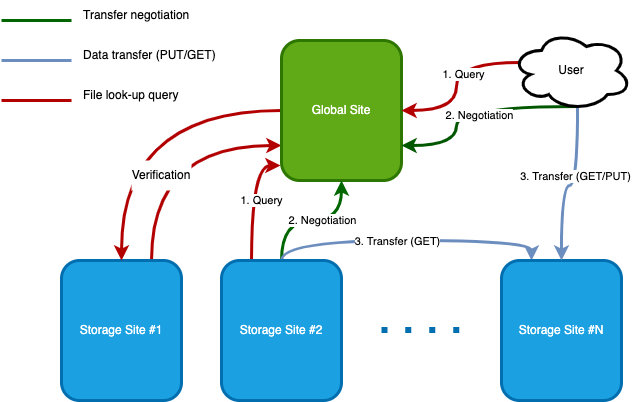

The diagram above was exported from draw.io. Its source (the exported page's mxGraphModel, read from the mxfile embedded in the PNG):
<mxGraphModel dx="1114" dy="854" grid="1" gridSize="10" guides="1" tooltips="1" connect="1" arrows="1" fold="1" page="1" pageScale="1" pageWidth="850" pageHeight="1100" background="#FFFFFF" math="0" shadow="0">
  <root>
    <mxCell id="0" />
    <mxCell id="1" parent="0" />
    <mxCell id="KWRzKJvmW2W52WDrIUrC-17" style="edgeStyle=orthogonalEdgeStyle;curved=1;rounded=0;orthogonalLoop=1;jettySize=auto;html=1;exitX=0.75;exitY=0;exitDx=0;exitDy=0;entryX=0;entryY=0.75;entryDx=0;entryDy=0;strokeColor=#B20000;strokeWidth=3;fillColor=#e51400;" parent="1" source="KWRzKJvmW2W52WDrIUrC-4" target="KWRzKJvmW2W52WDrIUrC-5" edge="1">
      <mxGeometry relative="1" as="geometry" />
    </mxCell>
    <mxCell id="KWRzKJvmW2W52WDrIUrC-4" value="Storage Site #1" style="rounded=1;whiteSpace=wrap;html=1;fillColor=#1ba1e2;fontColor=#ffffff;strokeColor=#006EAF;strokeWidth=3;" parent="1" vertex="1">
      <mxGeometry x="80" y="280" width="120" height="140" as="geometry" />
    </mxCell>
    <mxCell id="KWRzKJvmW2W52WDrIUrC-22" style="edgeStyle=orthogonalEdgeStyle;curved=1;rounded=0;orthogonalLoop=1;jettySize=auto;html=1;exitX=0;exitY=0.5;exitDx=0;exitDy=0;entryX=0.5;entryY=0;entryDx=0;entryDy=0;strokeColor=#B20000;strokeWidth=3;fillColor=#e51400;" parent="1" source="KWRzKJvmW2W52WDrIUrC-5" target="KWRzKJvmW2W52WDrIUrC-4" edge="1">
      <mxGeometry relative="1" as="geometry" />
    </mxCell>
    <mxCell id="KWRzKJvmW2W52WDrIUrC-5" value="Global Site" style="rounded=1;whiteSpace=wrap;html=1;fillColor=#60a917;fontColor=#ffffff;strokeColor=#2D7600;strokeWidth=3;" parent="1" vertex="1">
      <mxGeometry x="300" y="60" width="120" height="140" as="geometry" />
    </mxCell>
    <mxCell id="KWRzKJvmW2W52WDrIUrC-18" style="edgeStyle=orthogonalEdgeStyle;curved=1;rounded=0;orthogonalLoop=1;jettySize=auto;html=1;exitX=0.5;exitY=0;exitDx=0;exitDy=0;strokeColor=#006600;strokeWidth=3;entryX=0.5;entryY=1;entryDx=0;entryDy=0;" parent="1" source="KWRzKJvmW2W52WDrIUrC-6" target="KWRzKJvmW2W52WDrIUrC-5" edge="1">
      <mxGeometry relative="1" as="geometry">
        <mxPoint x="360" y="200" as="targetPoint" />
        <Array as="points">
          <mxPoint x="300" y="240" />
          <mxPoint x="360" y="240" />
        </Array>
      </mxGeometry>
    </mxCell>
    <mxCell id="KWRzKJvmW2W52WDrIUrC-45" value="2. Negotiation" style="edgeLabel;html=1;align=center;verticalAlign=middle;resizable=0;points=[];" parent="KWRzKJvmW2W52WDrIUrC-18" vertex="1" connectable="0">
      <mxGeometry x="0.1429" y="1" relative="1" as="geometry">
        <mxPoint as="offset" />
      </mxGeometry>
    </mxCell>
    <mxCell id="KWRzKJvmW2W52WDrIUrC-41" style="edgeStyle=orthogonalEdgeStyle;curved=1;rounded=0;orthogonalLoop=1;jettySize=auto;html=1;exitX=0.5;exitY=0;exitDx=0;exitDy=0;entryX=0.25;entryY=0;entryDx=0;entryDy=0;strokeColor=#6c8ebf;strokeWidth=3;fillColor=#dae8fc;" parent="1" source="KWRzKJvmW2W52WDrIUrC-6" target="KWRzKJvmW2W52WDrIUrC-7" edge="1">
      <mxGeometry relative="1" as="geometry">
        <Array as="points">
          <mxPoint x="300" y="260" />
          <mxPoint x="550" y="260" />
        </Array>
      </mxGeometry>
    </mxCell>
    <mxCell id="KWRzKJvmW2W52WDrIUrC-46" value="&lt;div&gt;3. Transfer (GET)&lt;/div&gt;" style="edgeLabel;html=1;align=center;verticalAlign=middle;resizable=0;points=[];" parent="KWRzKJvmW2W52WDrIUrC-41" vertex="1" connectable="0">
      <mxGeometry x="-0.0667" relative="1" as="geometry">
        <mxPoint as="offset" />
      </mxGeometry>
    </mxCell>
    <mxCell id="KWRzKJvmW2W52WDrIUrC-50" value="1. Query" style="edgeStyle=orthogonalEdgeStyle;curved=1;rounded=0;orthogonalLoop=1;jettySize=auto;html=1;exitX=0.25;exitY=0;exitDx=0;exitDy=0;entryX=-0.008;entryY=0.893;entryDx=0;entryDy=0;strokeColor=#B20000;strokeWidth=3;fillColor=#e51400;entryPerimeter=0;" parent="1" source="KWRzKJvmW2W52WDrIUrC-6" target="KWRzKJvmW2W52WDrIUrC-5" edge="1">
      <mxGeometry x="-0.0326" y="-10" relative="1" as="geometry">
        <mxPoint as="offset" />
      </mxGeometry>
    </mxCell>
    <mxCell id="KWRzKJvmW2W52WDrIUrC-6" value="Storage Site #2" style="rounded=1;whiteSpace=wrap;html=1;fillColor=#1ba1e2;fontColor=#ffffff;strokeColor=#006EAF;strokeWidth=3;perimeterSpacing=0;" parent="1" vertex="1">
      <mxGeometry x="240" y="280" width="120" height="140" as="geometry" />
    </mxCell>
    <mxCell id="KWRzKJvmW2W52WDrIUrC-7" value="Storage Site #N" style="rounded=1;whiteSpace=wrap;html=1;fillColor=#1ba1e2;fontColor=#ffffff;strokeColor=#006EAF;strokeWidth=3;" parent="1" vertex="1">
      <mxGeometry x="520" y="280" width="120" height="140" as="geometry" />
    </mxCell>
    <mxCell id="KWRzKJvmW2W52WDrIUrC-29" style="edgeStyle=orthogonalEdgeStyle;curved=1;rounded=0;orthogonalLoop=1;jettySize=auto;html=1;exitX=0.07;exitY=0.4;exitDx=0;exitDy=0;exitPerimeter=0;entryX=1;entryY=0.5;entryDx=0;entryDy=0;strokeColor=#B20000;strokeWidth=3;fillColor=#e51400;" parent="1" source="KWRzKJvmW2W52WDrIUrC-28" target="KWRzKJvmW2W52WDrIUrC-5" edge="1">
      <mxGeometry relative="1" as="geometry" />
    </mxCell>
    <mxCell id="KWRzKJvmW2W52WDrIUrC-42" value="1. Query" style="edgeLabel;html=1;align=center;verticalAlign=middle;resizable=0;points=[];" parent="KWRzKJvmW2W52WDrIUrC-29" vertex="1" connectable="0">
      <mxGeometry x="-0.0937" y="6" relative="1" as="geometry">
        <mxPoint as="offset" />
      </mxGeometry>
    </mxCell>
    <mxCell id="KWRzKJvmW2W52WDrIUrC-30" style="edgeStyle=orthogonalEdgeStyle;curved=1;rounded=0;orthogonalLoop=1;jettySize=auto;html=1;exitX=0.55;exitY=0.95;exitDx=0;exitDy=0;exitPerimeter=0;strokeColor=#6c8ebf;strokeWidth=3;entryX=0.5;entryY=0;entryDx=0;entryDy=0;fillColor=#dae8fc;" parent="1" source="KWRzKJvmW2W52WDrIUrC-28" target="KWRzKJvmW2W52WDrIUrC-7" edge="1">
      <mxGeometry relative="1" as="geometry" />
    </mxCell>
    <mxCell id="KWRzKJvmW2W52WDrIUrC-44" value="3. Transfer (GET/PUT)" style="edgeLabel;html=1;align=center;verticalAlign=middle;resizable=0;points=[];" parent="KWRzKJvmW2W52WDrIUrC-30" vertex="1" connectable="0">
      <mxGeometry x="-0.1882" y="-3" relative="1" as="geometry">
        <mxPoint as="offset" />
      </mxGeometry>
    </mxCell>
    <mxCell id="KWRzKJvmW2W52WDrIUrC-39" style="edgeStyle=orthogonalEdgeStyle;curved=1;rounded=0;orthogonalLoop=1;jettySize=auto;html=1;exitX=0.55;exitY=0.95;exitDx=0;exitDy=0;exitPerimeter=0;entryX=1;entryY=0.75;entryDx=0;entryDy=0;strokeColor=#005700;strokeWidth=3;fillColor=#008a00;" parent="1" source="KWRzKJvmW2W52WDrIUrC-28" target="KWRzKJvmW2W52WDrIUrC-5" edge="1">
      <mxGeometry relative="1" as="geometry" />
    </mxCell>
    <mxCell id="KWRzKJvmW2W52WDrIUrC-43" value="2. Negotiation" style="edgeLabel;html=1;align=center;verticalAlign=middle;resizable=0;points=[];" parent="KWRzKJvmW2W52WDrIUrC-39" vertex="1" connectable="0">
      <mxGeometry x="-0.0791" y="8" relative="1" as="geometry">
        <mxPoint as="offset" />
      </mxGeometry>
    </mxCell>
    <mxCell id="KWRzKJvmW2W52WDrIUrC-28" value="User" style="ellipse;shape=cloud;whiteSpace=wrap;html=1;strokeWidth=3;" parent="1" vertex="1">
      <mxGeometry x="530" y="50" width="120" height="80" as="geometry" />
    </mxCell>
    <mxCell id="KWRzKJvmW2W52WDrIUrC-32" value="" style="endArrow=none;html=1;rounded=0;strokeColor=#006600;strokeWidth=3;curved=1;" parent="1" edge="1">
      <mxGeometry width="50" height="50" relative="1" as="geometry">
        <mxPoint x="20" y="40" as="sourcePoint" />
        <mxPoint x="90" y="40" as="targetPoint" />
      </mxGeometry>
    </mxCell>
    <mxCell id="KWRzKJvmW2W52WDrIUrC-33" value="" style="endArrow=none;html=1;rounded=0;strokeColor=#6c8ebf;strokeWidth=3;curved=1;fillColor=#dae8fc;" parent="1" edge="1">
      <mxGeometry width="50" height="50" relative="1" as="geometry">
        <mxPoint x="20" y="80" as="sourcePoint" />
        <mxPoint x="90" y="80" as="targetPoint" />
      </mxGeometry>
    </mxCell>
    <mxCell id="KWRzKJvmW2W52WDrIUrC-34" value="" style="endArrow=none;html=1;rounded=0;strokeColor=#B20000;strokeWidth=3;curved=1;fillColor=#e51400;" parent="1" edge="1">
      <mxGeometry width="50" height="50" relative="1" as="geometry">
        <mxPoint x="20" y="120" as="sourcePoint" />
        <mxPoint x="90" y="120" as="targetPoint" />
      </mxGeometry>
    </mxCell>
    <mxCell id="KWRzKJvmW2W52WDrIUrC-35" value="Transfer negotiation" style="text;html=1;strokeColor=none;fillColor=none;align=left;verticalAlign=middle;whiteSpace=wrap;rounded=0;" parent="1" vertex="1">
      <mxGeometry x="100" y="20" width="110" height="30" as="geometry" />
    </mxCell>
    <mxCell id="KWRzKJvmW2W52WDrIUrC-36" value="Data transfer (PUT/GET)" style="text;html=1;strokeColor=none;fillColor=none;align=left;verticalAlign=middle;whiteSpace=wrap;rounded=0;" parent="1" vertex="1">
      <mxGeometry x="100" y="60" width="140" height="30" as="geometry" />
    </mxCell>
    <mxCell id="KWRzKJvmW2W52WDrIUrC-37" value="File look-up query" style="text;html=1;strokeColor=none;fillColor=none;align=left;verticalAlign=middle;whiteSpace=wrap;rounded=0;" parent="1" vertex="1">
      <mxGeometry x="100" y="100" width="140" height="30" as="geometry" />
    </mxCell>
    <mxCell id="KWRzKJvmW2W52WDrIUrC-38" value="" style="endArrow=none;dashed=1;html=1;dashPattern=1 3;strokeWidth=6;rounded=0;strokeColor=#006EAF;curved=1;fillColor=#1ba1e2;" parent="1" edge="1">
      <mxGeometry width="50" height="50" relative="1" as="geometry">
        <mxPoint x="400" y="349.5" as="sourcePoint" />
        <mxPoint x="490" y="349.5" as="targetPoint" />
      </mxGeometry>
    </mxCell>
    <mxCell id="KWRzKJvmW2W52WDrIUrC-51" value="Verification" style="text;html=1;strokeColor=none;fillColor=default;align=center;verticalAlign=middle;whiteSpace=wrap;rounded=0;" parent="1" vertex="1">
      <mxGeometry x="150" y="180" width="60" height="30" as="geometry" />
    </mxCell>
  </root>
</mxGraphModel>